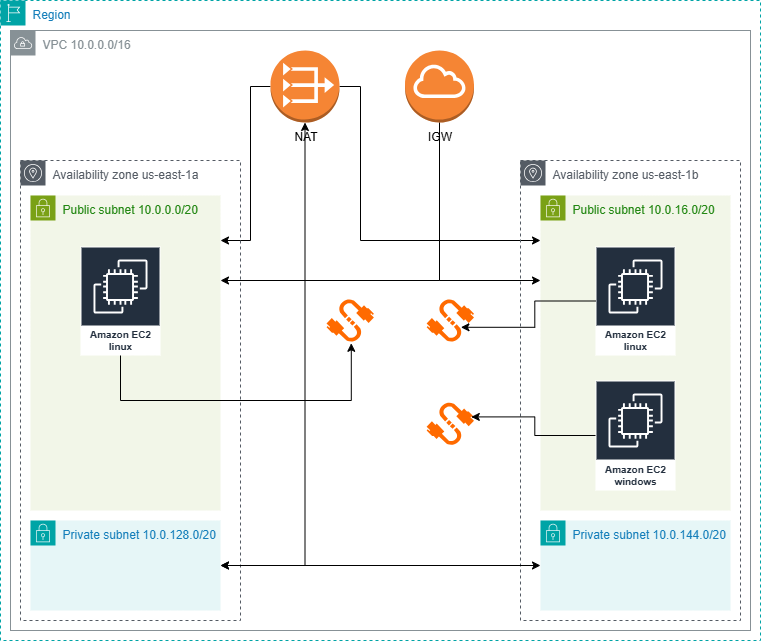

The diagram above was exported from draw.io. Its source (the exported page's mxGraphModel, read from the mxfile embedded in the PNG):
<mxGraphModel dx="1042" dy="527" grid="1" gridSize="10" guides="1" tooltips="1" connect="1" arrows="1" fold="1" page="1" pageScale="1" pageWidth="827" pageHeight="1169" math="0" shadow="0">
  <root>
    <mxCell id="0" />
    <mxCell id="1" parent="0" />
    <mxCell id="qS4uexLqg9OHHBtYpHAg-1" value="Region" style="points=[[0,0],[0.25,0],[0.5,0],[0.75,0],[1,0],[1,0.25],[1,0.5],[1,0.75],[1,1],[0.75,1],[0.5,1],[0.25,1],[0,1],[0,0.75],[0,0.5],[0,0.25]];outlineConnect=0;gradientColor=none;html=1;whiteSpace=wrap;fontSize=12;fontStyle=0;container=1;pointerEvents=0;collapsible=0;recursiveResize=0;shape=mxgraph.aws4.group;grIcon=mxgraph.aws4.group_region;strokeColor=#00A4A6;fillColor=none;verticalAlign=top;align=left;spacingLeft=30;fontColor=#147EBA;dashed=1;" parent="1" vertex="1">
      <mxGeometry x="40" y="40" width="760" height="640" as="geometry" />
    </mxCell>
    <mxCell id="w5ruJehkLPLZVB_-isfJ-2" value="VPC 10.0.0.0/16" style="sketch=0;outlineConnect=0;gradientColor=none;html=1;whiteSpace=wrap;fontSize=12;fontStyle=0;shape=mxgraph.aws4.group;grIcon=mxgraph.aws4.group_vpc;strokeColor=#879196;fillColor=none;verticalAlign=top;align=left;spacingLeft=30;fontColor=#879196;dashed=0;" parent="qS4uexLqg9OHHBtYpHAg-1" vertex="1">
      <mxGeometry x="10" y="30" width="740" height="600" as="geometry" />
    </mxCell>
    <mxCell id="vGNyMhCbdl2TXPMvX_sZ-7" style="edgeStyle=orthogonalEdgeStyle;rounded=0;orthogonalLoop=1;jettySize=auto;html=1;" edge="1" parent="qS4uexLqg9OHHBtYpHAg-1" source="w5ruJehkLPLZVB_-isfJ-5" target="qS4uexLqg9OHHBtYpHAg-4">
      <mxGeometry relative="1" as="geometry">
        <Array as="points">
          <mxPoint x="439" y="280" />
        </Array>
      </mxGeometry>
    </mxCell>
    <mxCell id="vGNyMhCbdl2TXPMvX_sZ-8" style="edgeStyle=orthogonalEdgeStyle;rounded=0;orthogonalLoop=1;jettySize=auto;html=1;" edge="1" parent="qS4uexLqg9OHHBtYpHAg-1" source="w5ruJehkLPLZVB_-isfJ-5" target="qS4uexLqg9OHHBtYpHAg-30">
      <mxGeometry relative="1" as="geometry">
        <Array as="points">
          <mxPoint x="439" y="280" />
        </Array>
      </mxGeometry>
    </mxCell>
    <mxCell id="w5ruJehkLPLZVB_-isfJ-5" value="IGW" style="outlineConnect=0;dashed=0;verticalLabelPosition=bottom;verticalAlign=top;align=center;html=1;shape=mxgraph.aws3.internet_gateway;fillColor=#F58534;gradientColor=none;" parent="qS4uexLqg9OHHBtYpHAg-1" vertex="1">
      <mxGeometry x="404.5" y="50" width="69" height="72" as="geometry" />
    </mxCell>
    <mxCell id="vGNyMhCbdl2TXPMvX_sZ-2" style="edgeStyle=orthogonalEdgeStyle;rounded=0;orthogonalLoop=1;jettySize=auto;html=1;startArrow=classic;startFill=1;" edge="1" parent="qS4uexLqg9OHHBtYpHAg-1" source="w5ruJehkLPLZVB_-isfJ-4" target="qS4uexLqg9OHHBtYpHAg-5">
      <mxGeometry relative="1" as="geometry">
        <Array as="points">
          <mxPoint x="305" y="565" />
        </Array>
      </mxGeometry>
    </mxCell>
    <mxCell id="vGNyMhCbdl2TXPMvX_sZ-5" style="edgeStyle=orthogonalEdgeStyle;rounded=0;orthogonalLoop=1;jettySize=auto;html=1;" edge="1" parent="qS4uexLqg9OHHBtYpHAg-1" source="w5ruJehkLPLZVB_-isfJ-4" target="qS4uexLqg9OHHBtYpHAg-4">
      <mxGeometry relative="1" as="geometry">
        <Array as="points">
          <mxPoint x="250" y="86" />
          <mxPoint x="250" y="240" />
        </Array>
      </mxGeometry>
    </mxCell>
    <mxCell id="vGNyMhCbdl2TXPMvX_sZ-6" style="edgeStyle=orthogonalEdgeStyle;rounded=0;orthogonalLoop=1;jettySize=auto;html=1;" edge="1" parent="qS4uexLqg9OHHBtYpHAg-1" source="w5ruJehkLPLZVB_-isfJ-4" target="qS4uexLqg9OHHBtYpHAg-30">
      <mxGeometry relative="1" as="geometry">
        <Array as="points">
          <mxPoint x="360" y="86" />
          <mxPoint x="360" y="240" />
        </Array>
      </mxGeometry>
    </mxCell>
    <mxCell id="w5ruJehkLPLZVB_-isfJ-4" value="NAT" style="outlineConnect=0;dashed=0;verticalLabelPosition=bottom;verticalAlign=top;align=center;html=1;shape=mxgraph.aws3.vpc_nat_gateway;fillColor=#F58534;gradientColor=none;" parent="qS4uexLqg9OHHBtYpHAg-1" vertex="1">
      <mxGeometry x="270" y="50" width="69" height="72" as="geometry" />
    </mxCell>
    <mxCell id="qS4uexLqg9OHHBtYpHAg-2" value="Availability zone us-east-1a" style="sketch=0;outlineConnect=0;gradientColor=none;html=1;whiteSpace=wrap;fontSize=12;fontStyle=0;shape=mxgraph.aws4.group;grIcon=mxgraph.aws4.group_availability_zone;strokeColor=#545B64;fillColor=none;verticalAlign=top;align=left;spacingLeft=30;fontColor=#545B64;dashed=1;" parent="qS4uexLqg9OHHBtYpHAg-1" vertex="1">
      <mxGeometry x="20" y="160" width="220" height="460" as="geometry" />
    </mxCell>
    <mxCell id="qS4uexLqg9OHHBtYpHAg-4" value="Public subnet 10.0.0.0/20" style="points=[[0,0],[0.25,0],[0.5,0],[0.75,0],[1,0],[1,0.25],[1,0.5],[1,0.75],[1,1],[0.75,1],[0.5,1],[0.25,1],[0,1],[0,0.75],[0,0.5],[0,0.25]];outlineConnect=0;gradientColor=none;html=1;whiteSpace=wrap;fontSize=12;fontStyle=0;container=1;pointerEvents=0;collapsible=0;recursiveResize=0;shape=mxgraph.aws4.group;grIcon=mxgraph.aws4.group_security_group;grStroke=0;strokeColor=#7AA116;fillColor=#F2F6E8;verticalAlign=top;align=left;spacingLeft=30;fontColor=#248814;dashed=0;" parent="qS4uexLqg9OHHBtYpHAg-1" vertex="1">
      <mxGeometry x="30" y="195" width="190" height="315" as="geometry" />
    </mxCell>
    <mxCell id="qS4uexLqg9OHHBtYpHAg-22" value="Amazon EC2&lt;br&gt;linux" style="sketch=0;outlineConnect=0;fontColor=#232F3E;gradientColor=none;strokeColor=#ffffff;fillColor=#232F3E;dashed=0;verticalLabelPosition=middle;verticalAlign=bottom;align=center;html=1;whiteSpace=wrap;fontSize=10;fontStyle=1;spacing=3;shape=mxgraph.aws4.productIcon;prIcon=mxgraph.aws4.ec2;" parent="qS4uexLqg9OHHBtYpHAg-4" vertex="1">
      <mxGeometry x="50" y="51" width="80" height="109" as="geometry" />
    </mxCell>
    <mxCell id="qS4uexLqg9OHHBtYpHAg-5" value="Private subnet 10.0.128.0/20" style="points=[[0,0],[0.25,0],[0.5,0],[0.75,0],[1,0],[1,0.25],[1,0.5],[1,0.75],[1,1],[0.75,1],[0.5,1],[0.25,1],[0,1],[0,0.75],[0,0.5],[0,0.25]];outlineConnect=0;gradientColor=none;html=1;whiteSpace=wrap;fontSize=12;fontStyle=0;container=1;pointerEvents=0;collapsible=0;recursiveResize=0;shape=mxgraph.aws4.group;grIcon=mxgraph.aws4.group_security_group;grStroke=0;strokeColor=#00A4A6;fillColor=#E6F6F7;verticalAlign=top;align=left;spacingLeft=30;fontColor=#147EBA;dashed=0;" parent="qS4uexLqg9OHHBtYpHAg-1" vertex="1">
      <mxGeometry x="30" y="520" width="190" height="90" as="geometry" />
    </mxCell>
    <mxCell id="qS4uexLqg9OHHBtYpHAg-25" value="Availability zone us-east-1b" style="sketch=0;outlineConnect=0;gradientColor=none;html=1;whiteSpace=wrap;fontSize=12;fontStyle=0;shape=mxgraph.aws4.group;grIcon=mxgraph.aws4.group_availability_zone;strokeColor=#545B64;fillColor=none;verticalAlign=top;align=left;spacingLeft=30;fontColor=#545B64;dashed=1;" parent="qS4uexLqg9OHHBtYpHAg-1" vertex="1">
      <mxGeometry x="520" y="160" width="220" height="460" as="geometry" />
    </mxCell>
    <mxCell id="qS4uexLqg9OHHBtYpHAg-30" value="Public subnet 10.0.16.0/20" style="points=[[0,0],[0.25,0],[0.5,0],[0.75,0],[1,0],[1,0.25],[1,0.5],[1,0.75],[1,1],[0.75,1],[0.5,1],[0.25,1],[0,1],[0,0.75],[0,0.5],[0,0.25]];outlineConnect=0;gradientColor=none;html=1;whiteSpace=wrap;fontSize=12;fontStyle=0;container=1;pointerEvents=0;collapsible=0;recursiveResize=0;shape=mxgraph.aws4.group;grIcon=mxgraph.aws4.group_security_group;grStroke=0;strokeColor=#7AA116;fillColor=#F2F6E8;verticalAlign=top;align=left;spacingLeft=30;fontColor=#248814;dashed=0;" parent="qS4uexLqg9OHHBtYpHAg-1" vertex="1">
      <mxGeometry x="540" y="195" width="190" height="315" as="geometry" />
    </mxCell>
    <mxCell id="vGNyMhCbdl2TXPMvX_sZ-3" value="Amazon EC2&lt;div&gt;linux&lt;/div&gt;" style="sketch=0;outlineConnect=0;fontColor=#232F3E;gradientColor=none;strokeColor=#ffffff;fillColor=#232F3E;dashed=0;verticalLabelPosition=middle;verticalAlign=bottom;align=center;html=1;whiteSpace=wrap;fontSize=10;fontStyle=1;spacing=3;shape=mxgraph.aws4.productIcon;prIcon=mxgraph.aws4.ec2;" vertex="1" parent="qS4uexLqg9OHHBtYpHAg-30">
      <mxGeometry x="55" y="51" width="80" height="109" as="geometry" />
    </mxCell>
    <mxCell id="qS4uexLqg9OHHBtYpHAg-39" style="edgeStyle=orthogonalEdgeStyle;rounded=0;orthogonalLoop=1;jettySize=auto;html=1;startArrow=classic;startFill=1;" parent="qS4uexLqg9OHHBtYpHAg-1" source="qS4uexLqg9OHHBtYpHAg-36" target="qS4uexLqg9OHHBtYpHAg-5" edge="1">
      <mxGeometry relative="1" as="geometry" />
    </mxCell>
    <mxCell id="qS4uexLqg9OHHBtYpHAg-36" value="Private subnet 10.0.144.0/20" style="points=[[0,0],[0.25,0],[0.5,0],[0.75,0],[1,0],[1,0.25],[1,0.5],[1,0.75],[1,1],[0.75,1],[0.5,1],[0.25,1],[0,1],[0,0.75],[0,0.5],[0,0.25]];outlineConnect=0;gradientColor=none;html=1;whiteSpace=wrap;fontSize=12;fontStyle=0;container=1;pointerEvents=0;collapsible=0;recursiveResize=0;shape=mxgraph.aws4.group;grIcon=mxgraph.aws4.group_security_group;grStroke=0;strokeColor=#00A4A6;fillColor=#E6F6F7;verticalAlign=top;align=left;spacingLeft=30;fontColor=#147EBA;dashed=0;" parent="qS4uexLqg9OHHBtYpHAg-1" vertex="1">
      <mxGeometry x="540" y="520" width="190" height="90" as="geometry" />
    </mxCell>
    <mxCell id="vGNyMhCbdl2TXPMvX_sZ-4" value="Amazon EC2&lt;div&gt;windows&lt;/div&gt;" style="sketch=0;outlineConnect=0;fontColor=#232F3E;gradientColor=none;strokeColor=#ffffff;fillColor=#232F3E;dashed=0;verticalLabelPosition=middle;verticalAlign=bottom;align=center;html=1;whiteSpace=wrap;fontSize=10;fontStyle=1;spacing=3;shape=mxgraph.aws4.productIcon;prIcon=mxgraph.aws4.ec2;" vertex="1" parent="qS4uexLqg9OHHBtYpHAg-1">
      <mxGeometry x="595" y="380" width="80" height="110" as="geometry" />
    </mxCell>
    <mxCell id="vGNyMhCbdl2TXPMvX_sZ-9" value="" style="points=[];aspect=fixed;html=1;align=center;shadow=0;dashed=0;fillColor=#FF6A00;strokeColor=none;shape=mxgraph.alibaba_cloud.eip_elastic_ip_address;" vertex="1" parent="qS4uexLqg9OHHBtYpHAg-1">
      <mxGeometry x="326" y="296.75" width="47.400000000000006" height="46.5" as="geometry" />
    </mxCell>
    <mxCell id="vGNyMhCbdl2TXPMvX_sZ-10" style="edgeStyle=orthogonalEdgeStyle;rounded=0;orthogonalLoop=1;jettySize=auto;html=1;entryX=0.523;entryY=0.99;entryDx=0;entryDy=0;entryPerimeter=0;" edge="1" parent="qS4uexLqg9OHHBtYpHAg-1" source="qS4uexLqg9OHHBtYpHAg-22" target="vGNyMhCbdl2TXPMvX_sZ-9">
      <mxGeometry relative="1" as="geometry">
        <Array as="points">
          <mxPoint x="120" y="400" />
          <mxPoint x="351" y="400" />
        </Array>
      </mxGeometry>
    </mxCell>
    <mxCell id="vGNyMhCbdl2TXPMvX_sZ-11" value="" style="points=[];aspect=fixed;html=1;align=center;shadow=0;dashed=0;fillColor=#FF6A00;strokeColor=none;shape=mxgraph.alibaba_cloud.eip_elastic_ip_address;" vertex="1" parent="qS4uexLqg9OHHBtYpHAg-1">
      <mxGeometry x="426.1" y="296.75" width="47.400000000000006" height="46.5" as="geometry" />
    </mxCell>
    <mxCell id="vGNyMhCbdl2TXPMvX_sZ-12" value="" style="points=[];aspect=fixed;html=1;align=center;shadow=0;dashed=0;fillColor=#FF6A00;strokeColor=none;shape=mxgraph.alibaba_cloud.eip_elastic_ip_address;" vertex="1" parent="qS4uexLqg9OHHBtYpHAg-1">
      <mxGeometry x="426.1" y="400" width="47.400000000000006" height="46.5" as="geometry" />
    </mxCell>
    <mxCell id="vGNyMhCbdl2TXPMvX_sZ-14" style="edgeStyle=orthogonalEdgeStyle;rounded=0;orthogonalLoop=1;jettySize=auto;html=1;entryX=0.724;entryY=0.646;entryDx=0;entryDy=0;entryPerimeter=0;" edge="1" parent="qS4uexLqg9OHHBtYpHAg-1" source="vGNyMhCbdl2TXPMvX_sZ-3" target="vGNyMhCbdl2TXPMvX_sZ-11">
      <mxGeometry relative="1" as="geometry" />
    </mxCell>
    <mxCell id="vGNyMhCbdl2TXPMvX_sZ-15" style="edgeStyle=orthogonalEdgeStyle;rounded=0;orthogonalLoop=1;jettySize=auto;html=1;entryX=0.943;entryY=0.353;entryDx=0;entryDy=0;entryPerimeter=0;" edge="1" parent="qS4uexLqg9OHHBtYpHAg-1" source="vGNyMhCbdl2TXPMvX_sZ-4" target="vGNyMhCbdl2TXPMvX_sZ-12">
      <mxGeometry relative="1" as="geometry" />
    </mxCell>
  </root>
</mxGraphModel>